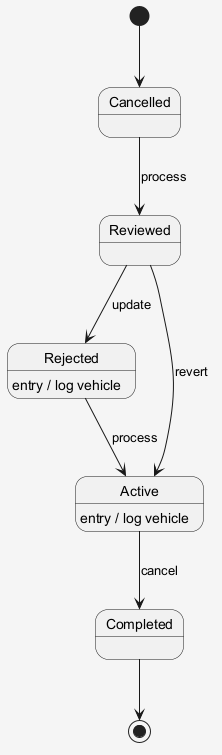

The diagram above was rendered by PlantUML. Its source (embedded in the PNG):
@startuml
skinparam shadowing false
skinparam backgroundColor #F5F5F5
[*] --> Cancelled
Cancelled --> Reviewed : process
Reviewed --> Rejected : update
Rejected --> Active : process
Rejected : entry / log vehicle
Active --> Completed : cancel
Active : entry / log vehicle
Reviewed --> Active : revert
Completed --> [*]
@enduml